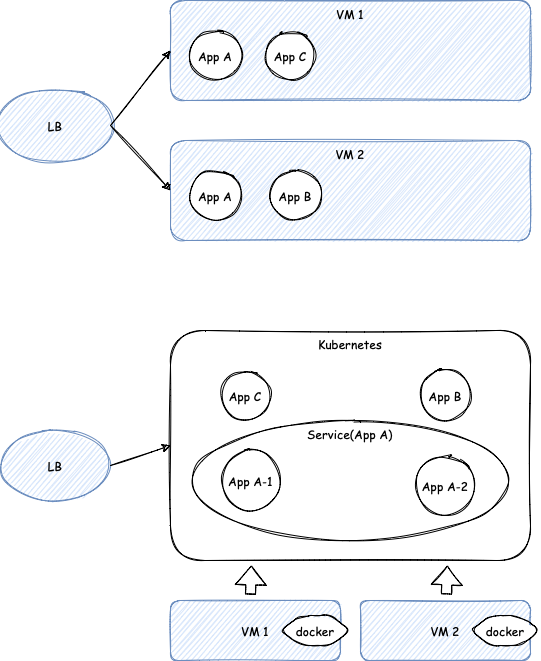

The diagram above was exported from draw.io. Its source (the exported page's mxGraphModel, read from the mxfile embedded in the PNG):
<mxGraphModel dx="770" dy="535" grid="1" gridSize="10" guides="1" tooltips="1" connect="1" arrows="1" fold="1" page="1" pageScale="1" pageWidth="827" pageHeight="1169" math="0" shadow="0">
  <root>
    <mxCell id="0" />
    <mxCell id="1" parent="0" />
    <mxCell id="xDMgqfDPusgay3Z4_gQc-1" value="LB" style="ellipse;whiteSpace=wrap;html=1;sketch=1;rounded=1;fontFamily=Comic Sans MS;fillColor=#dae8fc;strokeColor=#6c8ebf;" vertex="1" parent="1">
      <mxGeometry x="160" y="160" width="110" height="70" as="geometry" />
    </mxCell>
    <mxCell id="xDMgqfDPusgay3Z4_gQc-2" value="VM 1" style="whiteSpace=wrap;html=1;verticalAlign=top;sketch=1;rounded=1;fillColor=#dae8fc;strokeColor=#6c8ebf;fontFamily=Comic Sans MS;" vertex="1" parent="1">
      <mxGeometry x="330" y="70" width="360" height="100" as="geometry" />
    </mxCell>
    <mxCell id="xDMgqfDPusgay3Z4_gQc-4" value="VM 2" style="whiteSpace=wrap;html=1;verticalAlign=top;sketch=1;rounded=1;fillColor=#dae8fc;strokeColor=#6c8ebf;fontFamily=Comic Sans MS;" vertex="1" parent="1">
      <mxGeometry x="330" y="210" width="360" height="100" as="geometry" />
    </mxCell>
    <mxCell id="xDMgqfDPusgay3Z4_gQc-5" value="App A" style="ellipse;whiteSpace=wrap;html=1;aspect=fixed;verticalAlign=middle;sketch=1;rounded=1;fontFamily=Comic Sans MS;" vertex="1" parent="1">
      <mxGeometry x="350" y="240" width="50" height="50" as="geometry" />
    </mxCell>
    <mxCell id="xDMgqfDPusgay3Z4_gQc-6" value="App A" style="ellipse;whiteSpace=wrap;html=1;aspect=fixed;verticalAlign=middle;sketch=1;rounded=1;fontFamily=Comic Sans MS;" vertex="1" parent="1">
      <mxGeometry x="350" y="100" width="50" height="50" as="geometry" />
    </mxCell>
    <mxCell id="xDMgqfDPusgay3Z4_gQc-7" value="App B" style="ellipse;whiteSpace=wrap;html=1;aspect=fixed;verticalAlign=middle;sketch=1;rounded=1;fontFamily=Comic Sans MS;" vertex="1" parent="1">
      <mxGeometry x="430" y="240" width="50" height="50" as="geometry" />
    </mxCell>
    <mxCell id="xDMgqfDPusgay3Z4_gQc-8" value="" style="endArrow=classic;html=1;rounded=1;sketch=1;exitX=1;exitY=0.5;exitDx=0;exitDy=0;entryX=0;entryY=0.5;entryDx=0;entryDy=0;fontFamily=Comic Sans MS;" edge="1" parent="1" source="xDMgqfDPusgay3Z4_gQc-1" target="xDMgqfDPusgay3Z4_gQc-4">
      <mxGeometry width="50" height="50" relative="1" as="geometry">
        <mxPoint x="230" y="340" as="sourcePoint" />
        <mxPoint x="280" y="290" as="targetPoint" />
      </mxGeometry>
    </mxCell>
    <mxCell id="xDMgqfDPusgay3Z4_gQc-9" value="" style="endArrow=classic;html=1;rounded=1;sketch=1;exitX=1;exitY=0.5;exitDx=0;exitDy=0;fontFamily=Comic Sans MS;" edge="1" parent="1" source="xDMgqfDPusgay3Z4_gQc-1">
      <mxGeometry width="50" height="50" relative="1" as="geometry">
        <mxPoint x="240" y="320" as="sourcePoint" />
        <mxPoint x="330" y="120" as="targetPoint" />
      </mxGeometry>
    </mxCell>
    <mxCell id="xDMgqfDPusgay3Z4_gQc-11" value="Kubernetes" style="rounded=1;whiteSpace=wrap;html=1;sketch=1;verticalAlign=top;fontFamily=Comic Sans MS;" vertex="1" parent="1">
      <mxGeometry x="330" y="400" width="360" height="230" as="geometry" />
    </mxCell>
    <mxCell id="xDMgqfDPusgay3Z4_gQc-13" value="App B" style="ellipse;whiteSpace=wrap;html=1;aspect=fixed;verticalAlign=middle;sketch=1;rounded=1;fontFamily=Comic Sans MS;" vertex="1" parent="1">
      <mxGeometry x="580" y="440" width="50" height="50" as="geometry" />
    </mxCell>
    <mxCell id="xDMgqfDPusgay3Z4_gQc-14" value="App C" style="ellipse;whiteSpace=wrap;html=1;aspect=fixed;verticalAlign=middle;sketch=1;rounded=1;fontFamily=Comic Sans MS;" vertex="1" parent="1">
      <mxGeometry x="425" y="100" width="50" height="50" as="geometry" />
    </mxCell>
    <mxCell id="xDMgqfDPusgay3Z4_gQc-15" value="VM 1" style="rounded=1;whiteSpace=wrap;html=1;sketch=1;verticalAlign=middle;fontFamily=Comic Sans MS;fillColor=#dae8fc;strokeColor=#6c8ebf;" vertex="1" parent="1">
      <mxGeometry x="330" y="670" width="170" height="60" as="geometry" />
    </mxCell>
    <mxCell id="xDMgqfDPusgay3Z4_gQc-16" value="VM 2" style="rounded=1;whiteSpace=wrap;html=1;sketch=1;verticalAlign=middle;fontFamily=Comic Sans MS;fillColor=#dae8fc;strokeColor=#6c8ebf;" vertex="1" parent="1">
      <mxGeometry x="520" y="670" width="170" height="60" as="geometry" />
    </mxCell>
    <mxCell id="xDMgqfDPusgay3Z4_gQc-18" value="App C" style="ellipse;whiteSpace=wrap;html=1;aspect=fixed;verticalAlign=middle;sketch=1;rounded=1;fontFamily=Comic Sans MS;" vertex="1" parent="1">
      <mxGeometry x="380" y="440" width="50" height="50" as="geometry" />
    </mxCell>
    <mxCell id="xDMgqfDPusgay3Z4_gQc-19" value="Service(App A)" style="ellipse;whiteSpace=wrap;html=1;rounded=1;sketch=1;verticalAlign=top;fontFamily=Comic Sans MS;" vertex="1" parent="1">
      <mxGeometry x="350" y="490" width="320" height="120" as="geometry" />
    </mxCell>
    <mxCell id="xDMgqfDPusgay3Z4_gQc-17" value="App A-2" style="ellipse;whiteSpace=wrap;html=1;aspect=fixed;verticalAlign=middle;sketch=1;rounded=1;fontFamily=Comic Sans MS;" vertex="1" parent="1">
      <mxGeometry x="575" y="525" width="60" height="60" as="geometry" />
    </mxCell>
    <mxCell id="xDMgqfDPusgay3Z4_gQc-12" value="App A-1" style="ellipse;whiteSpace=wrap;html=1;aspect=fixed;verticalAlign=middle;sketch=1;rounded=1;fontFamily=Comic Sans MS;" vertex="1" parent="1">
      <mxGeometry x="381.25" y="520.63" width="58.75" height="58.75" as="geometry" />
    </mxCell>
    <mxCell id="xDMgqfDPusgay3Z4_gQc-20" value="docker" style="shape=hexagon;perimeter=hexagonPerimeter2;whiteSpace=wrap;html=1;fixedSize=1;rounded=1;sketch=1;verticalAlign=middle;fontFamily=Comic Sans MS;" vertex="1" parent="1">
      <mxGeometry x="440" y="685" width="70" height="30" as="geometry" />
    </mxCell>
    <mxCell id="xDMgqfDPusgay3Z4_gQc-21" value="docker" style="shape=hexagon;perimeter=hexagonPerimeter2;whiteSpace=wrap;html=1;fixedSize=1;rounded=1;sketch=1;verticalAlign=middle;fontFamily=Comic Sans MS;" vertex="1" parent="1">
      <mxGeometry x="630" y="685" width="70" height="30" as="geometry" />
    </mxCell>
    <mxCell id="xDMgqfDPusgay3Z4_gQc-22" value="LB" style="ellipse;whiteSpace=wrap;html=1;sketch=1;rounded=1;fontFamily=Comic Sans MS;fillColor=#dae8fc;strokeColor=#6c8ebf;" vertex="1" parent="1">
      <mxGeometry x="160" y="500" width="110" height="70" as="geometry" />
    </mxCell>
    <mxCell id="xDMgqfDPusgay3Z4_gQc-23" value="" style="endArrow=classic;html=1;rounded=1;sketch=1;exitX=1;exitY=0.5;exitDx=0;exitDy=0;entryX=0;entryY=0.5;entryDx=0;entryDy=0;fontFamily=Comic Sans MS;" edge="1" parent="1" source="xDMgqfDPusgay3Z4_gQc-22" target="xDMgqfDPusgay3Z4_gQc-11">
      <mxGeometry width="50" height="50" relative="1" as="geometry">
        <mxPoint x="300" y="480" as="sourcePoint" />
        <mxPoint x="350" y="430" as="targetPoint" />
      </mxGeometry>
    </mxCell>
    <mxCell id="xDMgqfDPusgay3Z4_gQc-24" value="" style="shape=flexArrow;endArrow=classic;html=1;rounded=1;sketch=1;fontFamily=Comic Sans MS;entryX=0.197;entryY=1.004;entryDx=0;entryDy=0;entryPerimeter=0;" edge="1" parent="1">
      <mxGeometry width="50" height="50" relative="1" as="geometry">
        <mxPoint x="410" y="664" as="sourcePoint" />
        <mxPoint x="410.9200000000001" y="634.9200000000001" as="targetPoint" />
      </mxGeometry>
    </mxCell>
    <mxCell id="xDMgqfDPusgay3Z4_gQc-25" value="" style="shape=flexArrow;endArrow=classic;html=1;rounded=1;sketch=1;fontFamily=Comic Sans MS;entryX=0.197;entryY=1.004;entryDx=0;entryDy=0;entryPerimeter=0;" edge="1" parent="1">
      <mxGeometry width="50" height="50" relative="1" as="geometry">
        <mxPoint x="606" y="664" as="sourcePoint" />
        <mxPoint x="606.9200000000001" y="634.9200000000001" as="targetPoint" />
      </mxGeometry>
    </mxCell>
  </root>
</mxGraphModel>